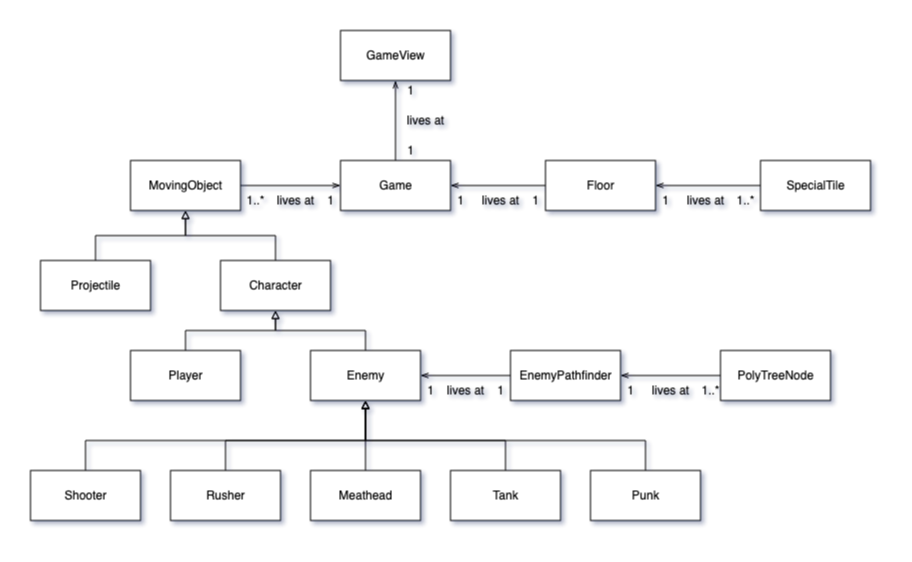

The diagram above was exported from draw.io. Its source (the exported page's mxGraphModel, read from the mxfile embedded in the PNG):
<mxGraphModel dx="1261" dy="1892" grid="1" gridSize="10" guides="1" tooltips="1" connect="1" arrows="1" fold="1" page="1" pageScale="1" pageWidth="827" pageHeight="1169" math="0" shadow="0">
  <root>
    <mxCell id="WIyWlLk6GJQsqaUBKTNV-0" />
    <mxCell id="WIyWlLk6GJQsqaUBKTNV-1" parent="WIyWlLk6GJQsqaUBKTNV-0" />
    <mxCell id="OTxoO3FycXd-1lQZFt_P-71" value="GameView" style="html=1;" vertex="1" parent="WIyWlLk6GJQsqaUBKTNV-1">
      <mxGeometry x="740" y="-360" width="110" height="50" as="geometry" />
    </mxCell>
    <mxCell id="OTxoO3FycXd-1lQZFt_P-73" style="edgeStyle=orthogonalEdgeStyle;rounded=0;orthogonalLoop=1;jettySize=auto;html=1;entryX=0.5;entryY=1;entryDx=0;entryDy=0;endArrow=openThin;endFill=0;" edge="1" parent="WIyWlLk6GJQsqaUBKTNV-1" source="OTxoO3FycXd-1lQZFt_P-72" target="OTxoO3FycXd-1lQZFt_P-71">
      <mxGeometry relative="1" as="geometry" />
    </mxCell>
    <mxCell id="OTxoO3FycXd-1lQZFt_P-72" value="Game" style="html=1;" vertex="1" parent="WIyWlLk6GJQsqaUBKTNV-1">
      <mxGeometry x="740" y="-230" width="110" height="50" as="geometry" />
    </mxCell>
    <mxCell id="OTxoO3FycXd-1lQZFt_P-74" value="1" style="text;html=1;align=center;verticalAlign=middle;resizable=0;points=[];autosize=1;strokeColor=none;fillColor=none;" vertex="1" parent="WIyWlLk6GJQsqaUBKTNV-1">
      <mxGeometry x="800" y="-310" width="20" height="20" as="geometry" />
    </mxCell>
    <mxCell id="OTxoO3FycXd-1lQZFt_P-75" value="1" style="text;html=1;align=center;verticalAlign=middle;resizable=0;points=[];autosize=1;strokeColor=none;fillColor=none;" vertex="1" parent="WIyWlLk6GJQsqaUBKTNV-1">
      <mxGeometry x="800" y="-250" width="20" height="20" as="geometry" />
    </mxCell>
    <mxCell id="OTxoO3FycXd-1lQZFt_P-76" value="lives at" style="text;html=1;align=center;verticalAlign=middle;resizable=0;points=[];autosize=1;strokeColor=none;fillColor=none;" vertex="1" parent="WIyWlLk6GJQsqaUBKTNV-1">
      <mxGeometry x="800" y="-280" width="50" height="20" as="geometry" />
    </mxCell>
    <mxCell id="OTxoO3FycXd-1lQZFt_P-78" style="edgeStyle=orthogonalEdgeStyle;rounded=0;orthogonalLoop=1;jettySize=auto;html=1;entryX=1;entryY=0.5;entryDx=0;entryDy=0;endArrow=openThin;endFill=0;" edge="1" parent="WIyWlLk6GJQsqaUBKTNV-1" source="OTxoO3FycXd-1lQZFt_P-77" target="OTxoO3FycXd-1lQZFt_P-72">
      <mxGeometry relative="1" as="geometry">
        <mxPoint x="860" y="-185" as="targetPoint" />
      </mxGeometry>
    </mxCell>
    <mxCell id="OTxoO3FycXd-1lQZFt_P-77" value="Floor" style="html=1;" vertex="1" parent="WIyWlLk6GJQsqaUBKTNV-1">
      <mxGeometry x="945" y="-230" width="110" height="50" as="geometry" />
    </mxCell>
    <mxCell id="OTxoO3FycXd-1lQZFt_P-79" value="1" style="text;html=1;align=center;verticalAlign=middle;resizable=0;points=[];autosize=1;strokeColor=none;fillColor=none;" vertex="1" parent="WIyWlLk6GJQsqaUBKTNV-1">
      <mxGeometry x="925" y="-200" width="20" height="20" as="geometry" />
    </mxCell>
    <mxCell id="OTxoO3FycXd-1lQZFt_P-80" value="1" style="text;html=1;align=center;verticalAlign=middle;resizable=0;points=[];autosize=1;strokeColor=none;fillColor=none;" vertex="1" parent="WIyWlLk6GJQsqaUBKTNV-1">
      <mxGeometry x="850" y="-200" width="20" height="20" as="geometry" />
    </mxCell>
    <mxCell id="OTxoO3FycXd-1lQZFt_P-81" value="lives at" style="text;html=1;align=center;verticalAlign=middle;resizable=0;points=[];autosize=1;strokeColor=none;fillColor=none;" vertex="1" parent="WIyWlLk6GJQsqaUBKTNV-1">
      <mxGeometry x="875" y="-200" width="50" height="20" as="geometry" />
    </mxCell>
    <mxCell id="OTxoO3FycXd-1lQZFt_P-93" style="edgeStyle=orthogonalEdgeStyle;rounded=0;orthogonalLoop=1;jettySize=auto;html=1;entryX=1;entryY=0.5;entryDx=0;entryDy=0;endArrow=openThin;endFill=0;" edge="1" parent="WIyWlLk6GJQsqaUBKTNV-1" source="OTxoO3FycXd-1lQZFt_P-82" target="OTxoO3FycXd-1lQZFt_P-77">
      <mxGeometry relative="1" as="geometry" />
    </mxCell>
    <mxCell id="OTxoO3FycXd-1lQZFt_P-82" value="SpecialTile" style="html=1;" vertex="1" parent="WIyWlLk6GJQsqaUBKTNV-1">
      <mxGeometry x="1160" y="-230" width="110" height="50" as="geometry" />
    </mxCell>
    <mxCell id="OTxoO3FycXd-1lQZFt_P-94" value="1..*" style="text;html=1;align=center;verticalAlign=middle;resizable=0;points=[];autosize=1;strokeColor=none;fillColor=none;" vertex="1" parent="WIyWlLk6GJQsqaUBKTNV-1">
      <mxGeometry x="1130" y="-200" width="30" height="20" as="geometry" />
    </mxCell>
    <mxCell id="OTxoO3FycXd-1lQZFt_P-95" value="1" style="text;html=1;align=center;verticalAlign=middle;resizable=0;points=[];autosize=1;strokeColor=none;fillColor=none;" vertex="1" parent="WIyWlLk6GJQsqaUBKTNV-1">
      <mxGeometry x="1055" y="-200" width="20" height="20" as="geometry" />
    </mxCell>
    <mxCell id="OTxoO3FycXd-1lQZFt_P-96" value="lives at" style="text;html=1;align=center;verticalAlign=middle;resizable=0;points=[];autosize=1;strokeColor=none;fillColor=none;" vertex="1" parent="WIyWlLk6GJQsqaUBKTNV-1">
      <mxGeometry x="1080" y="-200" width="50" height="20" as="geometry" />
    </mxCell>
    <mxCell id="OTxoO3FycXd-1lQZFt_P-98" style="edgeStyle=orthogonalEdgeStyle;rounded=0;orthogonalLoop=1;jettySize=auto;html=1;entryX=0;entryY=0.5;entryDx=0;entryDy=0;endArrow=openThin;endFill=0;" edge="1" parent="WIyWlLk6GJQsqaUBKTNV-1" source="OTxoO3FycXd-1lQZFt_P-97" target="OTxoO3FycXd-1lQZFt_P-72">
      <mxGeometry relative="1" as="geometry" />
    </mxCell>
    <mxCell id="OTxoO3FycXd-1lQZFt_P-97" value="MovingObject" style="html=1;" vertex="1" parent="WIyWlLk6GJQsqaUBKTNV-1">
      <mxGeometry x="530" y="-230" width="110" height="50" as="geometry" />
    </mxCell>
    <mxCell id="OTxoO3FycXd-1lQZFt_P-99" value="1..*" style="text;html=1;align=center;verticalAlign=middle;resizable=0;points=[];autosize=1;strokeColor=none;fillColor=none;" vertex="1" parent="WIyWlLk6GJQsqaUBKTNV-1">
      <mxGeometry x="640" y="-200" width="30" height="20" as="geometry" />
    </mxCell>
    <mxCell id="OTxoO3FycXd-1lQZFt_P-100" value="1" style="text;html=1;align=center;verticalAlign=middle;resizable=0;points=[];autosize=1;strokeColor=none;fillColor=none;" vertex="1" parent="WIyWlLk6GJQsqaUBKTNV-1">
      <mxGeometry x="720" y="-200" width="20" height="20" as="geometry" />
    </mxCell>
    <mxCell id="OTxoO3FycXd-1lQZFt_P-101" value="lives at" style="text;html=1;align=center;verticalAlign=middle;resizable=0;points=[];autosize=1;strokeColor=none;fillColor=none;" vertex="1" parent="WIyWlLk6GJQsqaUBKTNV-1">
      <mxGeometry x="670" y="-200" width="50" height="20" as="geometry" />
    </mxCell>
    <mxCell id="OTxoO3FycXd-1lQZFt_P-105" style="edgeStyle=orthogonalEdgeStyle;rounded=0;orthogonalLoop=1;jettySize=auto;html=1;entryX=0.5;entryY=1;entryDx=0;entryDy=0;endArrow=block;endFill=0;" edge="1" parent="WIyWlLk6GJQsqaUBKTNV-1" source="OTxoO3FycXd-1lQZFt_P-102" target="OTxoO3FycXd-1lQZFt_P-97">
      <mxGeometry relative="1" as="geometry" />
    </mxCell>
    <mxCell id="OTxoO3FycXd-1lQZFt_P-102" value="Character" style="html=1;" vertex="1" parent="WIyWlLk6GJQsqaUBKTNV-1">
      <mxGeometry x="620" y="-130" width="110" height="50" as="geometry" />
    </mxCell>
    <mxCell id="OTxoO3FycXd-1lQZFt_P-104" style="edgeStyle=orthogonalEdgeStyle;rounded=0;orthogonalLoop=1;jettySize=auto;html=1;entryX=0.5;entryY=1;entryDx=0;entryDy=0;endArrow=block;endFill=0;" edge="1" parent="WIyWlLk6GJQsqaUBKTNV-1" source="OTxoO3FycXd-1lQZFt_P-103" target="OTxoO3FycXd-1lQZFt_P-97">
      <mxGeometry relative="1" as="geometry" />
    </mxCell>
    <mxCell id="OTxoO3FycXd-1lQZFt_P-103" value="Projectile" style="html=1;" vertex="1" parent="WIyWlLk6GJQsqaUBKTNV-1">
      <mxGeometry x="440" y="-130" width="110" height="50" as="geometry" />
    </mxCell>
    <mxCell id="OTxoO3FycXd-1lQZFt_P-117" style="edgeStyle=orthogonalEdgeStyle;rounded=0;orthogonalLoop=1;jettySize=auto;html=1;exitX=0.5;exitY=0;exitDx=0;exitDy=0;entryX=0.5;entryY=1;entryDx=0;entryDy=0;endArrow=block;endFill=0;" edge="1" parent="WIyWlLk6GJQsqaUBKTNV-1" source="OTxoO3FycXd-1lQZFt_P-107" target="OTxoO3FycXd-1lQZFt_P-102">
      <mxGeometry relative="1" as="geometry" />
    </mxCell>
    <mxCell id="OTxoO3FycXd-1lQZFt_P-107" value="&lt;div&gt;Player&lt;/div&gt;" style="html=1;" vertex="1" parent="WIyWlLk6GJQsqaUBKTNV-1">
      <mxGeometry x="530" y="-40" width="110" height="50" as="geometry" />
    </mxCell>
    <mxCell id="OTxoO3FycXd-1lQZFt_P-119" style="edgeStyle=orthogonalEdgeStyle;rounded=0;orthogonalLoop=1;jettySize=auto;html=1;entryX=0.5;entryY=1;entryDx=0;entryDy=0;endArrow=block;endFill=0;" edge="1" parent="WIyWlLk6GJQsqaUBKTNV-1" source="OTxoO3FycXd-1lQZFt_P-108" target="OTxoO3FycXd-1lQZFt_P-102">
      <mxGeometry relative="1" as="geometry" />
    </mxCell>
    <mxCell id="OTxoO3FycXd-1lQZFt_P-108" value="Enemy" style="html=1;" vertex="1" parent="WIyWlLk6GJQsqaUBKTNV-1">
      <mxGeometry x="710" y="-40" width="110" height="50" as="geometry" />
    </mxCell>
    <mxCell id="OTxoO3FycXd-1lQZFt_P-123" style="edgeStyle=orthogonalEdgeStyle;rounded=0;orthogonalLoop=1;jettySize=auto;html=1;entryX=0.5;entryY=1;entryDx=0;entryDy=0;endArrow=block;endFill=0;" edge="1" parent="WIyWlLk6GJQsqaUBKTNV-1" source="OTxoO3FycXd-1lQZFt_P-109" target="OTxoO3FycXd-1lQZFt_P-108">
      <mxGeometry relative="1" as="geometry">
        <Array as="points">
          <mxPoint x="485" y="50" />
          <mxPoint x="765" y="50" />
        </Array>
      </mxGeometry>
    </mxCell>
    <mxCell id="OTxoO3FycXd-1lQZFt_P-109" value="Shooter" style="html=1;" vertex="1" parent="WIyWlLk6GJQsqaUBKTNV-1">
      <mxGeometry x="430" y="80" width="110" height="50" as="geometry" />
    </mxCell>
    <mxCell id="OTxoO3FycXd-1lQZFt_P-122" style="edgeStyle=orthogonalEdgeStyle;rounded=0;orthogonalLoop=1;jettySize=auto;html=1;entryX=0.5;entryY=1;entryDx=0;entryDy=0;endArrow=block;endFill=0;" edge="1" parent="WIyWlLk6GJQsqaUBKTNV-1" source="OTxoO3FycXd-1lQZFt_P-110" target="OTxoO3FycXd-1lQZFt_P-108">
      <mxGeometry relative="1" as="geometry">
        <Array as="points">
          <mxPoint x="625" y="50" />
          <mxPoint x="765" y="50" />
        </Array>
      </mxGeometry>
    </mxCell>
    <mxCell id="OTxoO3FycXd-1lQZFt_P-110" value="Rusher" style="html=1;" vertex="1" parent="WIyWlLk6GJQsqaUBKTNV-1">
      <mxGeometry x="570" y="80" width="110" height="50" as="geometry" />
    </mxCell>
    <mxCell id="OTxoO3FycXd-1lQZFt_P-120" style="edgeStyle=orthogonalEdgeStyle;rounded=0;orthogonalLoop=1;jettySize=auto;html=1;entryX=0.5;entryY=1;entryDx=0;entryDy=0;endArrow=block;endFill=0;" edge="1" parent="WIyWlLk6GJQsqaUBKTNV-1" source="OTxoO3FycXd-1lQZFt_P-111" target="OTxoO3FycXd-1lQZFt_P-108">
      <mxGeometry relative="1" as="geometry" />
    </mxCell>
    <mxCell id="OTxoO3FycXd-1lQZFt_P-111" value="Meathead" style="html=1;" vertex="1" parent="WIyWlLk6GJQsqaUBKTNV-1">
      <mxGeometry x="710" y="80" width="110" height="50" as="geometry" />
    </mxCell>
    <mxCell id="OTxoO3FycXd-1lQZFt_P-124" style="edgeStyle=orthogonalEdgeStyle;rounded=0;orthogonalLoop=1;jettySize=auto;html=1;entryX=0.5;entryY=1;entryDx=0;entryDy=0;endArrow=block;endFill=0;" edge="1" parent="WIyWlLk6GJQsqaUBKTNV-1" source="OTxoO3FycXd-1lQZFt_P-112" target="OTxoO3FycXd-1lQZFt_P-108">
      <mxGeometry relative="1" as="geometry">
        <Array as="points">
          <mxPoint x="905" y="50" />
          <mxPoint x="765" y="50" />
        </Array>
      </mxGeometry>
    </mxCell>
    <mxCell id="OTxoO3FycXd-1lQZFt_P-112" value="Tank" style="html=1;" vertex="1" parent="WIyWlLk6GJQsqaUBKTNV-1">
      <mxGeometry x="850" y="80" width="110" height="50" as="geometry" />
    </mxCell>
    <mxCell id="OTxoO3FycXd-1lQZFt_P-125" style="edgeStyle=orthogonalEdgeStyle;rounded=0;orthogonalLoop=1;jettySize=auto;html=1;entryX=0.5;entryY=1;entryDx=0;entryDy=0;endArrow=block;endFill=0;" edge="1" parent="WIyWlLk6GJQsqaUBKTNV-1" source="OTxoO3FycXd-1lQZFt_P-113" target="OTxoO3FycXd-1lQZFt_P-108">
      <mxGeometry relative="1" as="geometry">
        <Array as="points">
          <mxPoint x="1045" y="50" />
          <mxPoint x="765" y="50" />
        </Array>
      </mxGeometry>
    </mxCell>
    <mxCell id="OTxoO3FycXd-1lQZFt_P-113" value="Punk" style="html=1;" vertex="1" parent="WIyWlLk6GJQsqaUBKTNV-1">
      <mxGeometry x="990" y="80" width="110" height="50" as="geometry" />
    </mxCell>
    <mxCell id="OTxoO3FycXd-1lQZFt_P-126" style="edgeStyle=orthogonalEdgeStyle;rounded=0;orthogonalLoop=1;jettySize=auto;html=1;entryX=1;entryY=0.5;entryDx=0;entryDy=0;endArrow=openThin;endFill=0;" edge="1" parent="WIyWlLk6GJQsqaUBKTNV-1" source="OTxoO3FycXd-1lQZFt_P-114" target="OTxoO3FycXd-1lQZFt_P-108">
      <mxGeometry relative="1" as="geometry" />
    </mxCell>
    <mxCell id="OTxoO3FycXd-1lQZFt_P-114" value="EnemyPathfinder" style="html=1;" vertex="1" parent="WIyWlLk6GJQsqaUBKTNV-1">
      <mxGeometry x="910" y="-40" width="110" height="50" as="geometry" />
    </mxCell>
    <mxCell id="OTxoO3FycXd-1lQZFt_P-131" style="edgeStyle=orthogonalEdgeStyle;rounded=0;orthogonalLoop=1;jettySize=auto;html=1;entryX=1;entryY=0.5;entryDx=0;entryDy=0;endArrow=openThin;endFill=0;" edge="1" parent="WIyWlLk6GJQsqaUBKTNV-1" source="OTxoO3FycXd-1lQZFt_P-116" target="OTxoO3FycXd-1lQZFt_P-114">
      <mxGeometry relative="1" as="geometry" />
    </mxCell>
    <mxCell id="OTxoO3FycXd-1lQZFt_P-116" value="PolyTreeNode" style="html=1;" vertex="1" parent="WIyWlLk6GJQsqaUBKTNV-1">
      <mxGeometry x="1120" y="-40" width="110" height="50" as="geometry" />
    </mxCell>
    <mxCell id="OTxoO3FycXd-1lQZFt_P-127" value="1" style="text;html=1;align=center;verticalAlign=middle;resizable=0;points=[];autosize=1;strokeColor=none;fillColor=none;" vertex="1" parent="WIyWlLk6GJQsqaUBKTNV-1">
      <mxGeometry x="820" y="-10" width="20" height="20" as="geometry" />
    </mxCell>
    <mxCell id="OTxoO3FycXd-1lQZFt_P-128" value="1" style="text;html=1;align=center;verticalAlign=middle;resizable=0;points=[];autosize=1;strokeColor=none;fillColor=none;" vertex="1" parent="WIyWlLk6GJQsqaUBKTNV-1">
      <mxGeometry x="890" y="-10" width="20" height="20" as="geometry" />
    </mxCell>
    <mxCell id="OTxoO3FycXd-1lQZFt_P-130" value="lives at" style="text;html=1;align=center;verticalAlign=middle;resizable=0;points=[];autosize=1;strokeColor=none;fillColor=none;" vertex="1" parent="WIyWlLk6GJQsqaUBKTNV-1">
      <mxGeometry x="840" y="-10" width="50" height="20" as="geometry" />
    </mxCell>
    <mxCell id="OTxoO3FycXd-1lQZFt_P-132" value="1" style="text;html=1;align=center;verticalAlign=middle;resizable=0;points=[];autosize=1;strokeColor=none;fillColor=none;" vertex="1" parent="WIyWlLk6GJQsqaUBKTNV-1">
      <mxGeometry x="1020" y="-10" width="20" height="20" as="geometry" />
    </mxCell>
    <mxCell id="OTxoO3FycXd-1lQZFt_P-133" value="1..*" style="text;html=1;align=center;verticalAlign=middle;resizable=0;points=[];autosize=1;strokeColor=none;fillColor=none;" vertex="1" parent="WIyWlLk6GJQsqaUBKTNV-1">
      <mxGeometry x="1095" y="-10" width="30" height="20" as="geometry" />
    </mxCell>
    <mxCell id="OTxoO3FycXd-1lQZFt_P-134" value="lives at" style="text;html=1;align=center;verticalAlign=middle;resizable=0;points=[];autosize=1;strokeColor=none;fillColor=none;" vertex="1" parent="WIyWlLk6GJQsqaUBKTNV-1">
      <mxGeometry x="1045" y="-10" width="50" height="20" as="geometry" />
    </mxCell>
  </root>
</mxGraphModel>